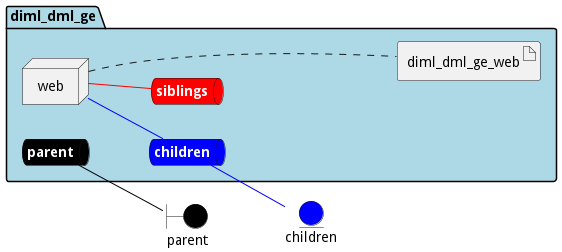

The diagram above was rendered by PlantUML. Its source (embedded in the PNG):
@startuml

left to right direction


boundary parent #black


entity children #blue




package "diml_dml_ge" #lightblue {
    queue parentnet #black [
            <b><color:white>parent</color></b>
    ]
    
    parentnet -[#black]- parent
    
    queue childrennet #blue [
            <b><color:white>children</color></b>
    ]
    
    childrennet -[#blue]- children
    
    queue siblingsnet #red [
            <b><color:white>siblings</color></b>
    ]
    

node "web" as webService


        artifact "diml_dml_ge_web" as diml_dml_ge_webimage
    
}

webService -[#blue]- childrennet

webService -[#red]- siblingsnet
webService .... diml_dml_ge_webimage


@enduml